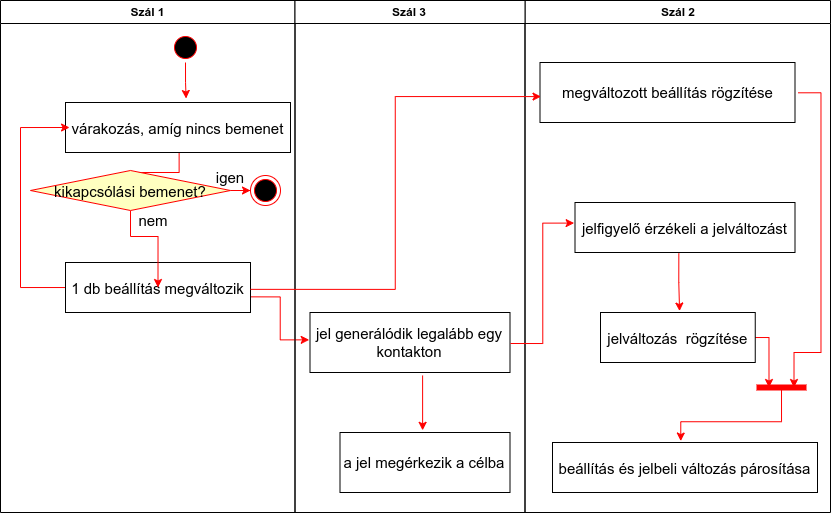

The diagram above was exported from draw.io. Its source (the exported page's mxGraphModel, read from the mxfile embedded in the PNG):
<mxGraphModel dx="1422" dy="708" grid="1" gridSize="10" guides="1" tooltips="1" connect="1" arrows="1" fold="1" page="1" pageScale="1" pageWidth="1169" pageHeight="826" background="none" math="0" shadow="0">
  <root>
    <mxCell id="0" />
    <mxCell id="1" parent="0" />
    <mxCell id="2" value="Szál 1" style="swimlane;whiteSpace=wrap" parent="1" vertex="1">
      <mxGeometry x="150" y="128" width="294.5" height="512" as="geometry" />
    </mxCell>
    <mxCell id="jxMqIC5wOJTsQnlemOUQ-73" value="" style="edgeStyle=orthogonalEdgeStyle;rounded=0;orthogonalLoop=1;jettySize=auto;html=1;strokeColor=#FF0000;entryX=0.536;entryY=-0.08;entryDx=0;entryDy=0;entryPerimeter=0;" edge="1" parent="2" source="5" target="7">
      <mxGeometry relative="1" as="geometry">
        <mxPoint x="225.5" y="52" as="targetPoint" />
      </mxGeometry>
    </mxCell>
    <mxCell id="5" value="" style="ellipse;shape=startState;fillColor=#000000;strokeColor=#ff0000;" parent="2" vertex="1">
      <mxGeometry x="170" y="32" width="30" height="30" as="geometry" />
    </mxCell>
    <mxCell id="jxMqIC5wOJTsQnlemOUQ-64" value="" style="edgeStyle=orthogonalEdgeStyle;rounded=0;orthogonalLoop=1;jettySize=auto;html=1;strokeColor=#FF0000;entryX=0.5;entryY=0;entryDx=0;entryDy=0;exitX=0.505;exitY=0.98;exitDx=0;exitDy=0;exitPerimeter=0;" edge="1" parent="2" source="7" target="jxMqIC5wOJTsQnlemOUQ-66">
      <mxGeometry relative="1" as="geometry">
        <mxPoint x="165.5" y="192" as="sourcePoint" />
      </mxGeometry>
    </mxCell>
    <mxCell id="7" value="várakozás, amíg nincs bemenet" style="fontSize=15;" parent="2" vertex="1">
      <mxGeometry x="65" y="102" width="225" height="50" as="geometry" />
    </mxCell>
    <mxCell id="jxMqIC5wOJTsQnlemOUQ-49" value="" style="edgeStyle=orthogonalEdgeStyle;rounded=0;orthogonalLoop=1;jettySize=auto;html=1;strokeColor=#FF0000;entryX=0.018;entryY=0.5;entryDx=0;entryDy=0;entryPerimeter=0;exitX=0.006;exitY=0.54;exitDx=0;exitDy=0;exitPerimeter=0;" edge="1" parent="2" source="8" target="7">
      <mxGeometry relative="1" as="geometry">
        <mxPoint x="-15" y="265" as="targetPoint" />
        <Array as="points">
          <mxPoint x="66" y="287" />
          <mxPoint x="20" y="287" />
          <mxPoint x="20" y="127" />
        </Array>
      </mxGeometry>
    </mxCell>
    <mxCell id="8" value="1 db beállítás megváltozik" style="fontSize=15;" parent="2" vertex="1">
      <mxGeometry x="65" y="262" width="185" height="50" as="geometry" />
    </mxCell>
    <mxCell id="jxMqIC5wOJTsQnlemOUQ-60" value="" style="ellipse;shape=endState;fillColor=#000000;strokeColor=#ff0000" vertex="1" parent="2">
      <mxGeometry x="250" y="175" width="30" height="30" as="geometry" />
    </mxCell>
    <mxCell id="jxMqIC5wOJTsQnlemOUQ-67" value="" style="edgeStyle=orthogonalEdgeStyle;rounded=0;orthogonalLoop=1;jettySize=auto;html=1;strokeColor=#FF0000;" edge="1" parent="2" source="jxMqIC5wOJTsQnlemOUQ-66" target="8">
      <mxGeometry relative="1" as="geometry" />
    </mxCell>
    <mxCell id="jxMqIC5wOJTsQnlemOUQ-68" style="edgeStyle=orthogonalEdgeStyle;rounded=0;orthogonalLoop=1;jettySize=auto;html=1;entryX=0;entryY=0.5;entryDx=0;entryDy=0;strokeColor=#FF0000;" edge="1" parent="2" source="jxMqIC5wOJTsQnlemOUQ-66" target="jxMqIC5wOJTsQnlemOUQ-60">
      <mxGeometry relative="1" as="geometry" />
    </mxCell>
    <mxCell id="jxMqIC5wOJTsQnlemOUQ-66" value="kikapcsólási bemenet?" style="rhombus;fillColor=#ffffc0;strokeColor=#ff0000;fontSize=15;" vertex="1" parent="2">
      <mxGeometry x="30" y="170" width="200" height="40" as="geometry" />
    </mxCell>
    <mxCell id="jxMqIC5wOJTsQnlemOUQ-69" value="&lt;font style=&quot;font-size: 15px;&quot;&gt;igen&lt;/font&gt;" style="text;html=1;strokeColor=none;fillColor=none;align=center;verticalAlign=middle;whiteSpace=wrap;rounded=0;" vertex="1" parent="2">
      <mxGeometry x="200" y="162" width="60" height="30" as="geometry" />
    </mxCell>
    <mxCell id="jxMqIC5wOJTsQnlemOUQ-70" value="&lt;font style=&quot;font-size: 15px;&quot;&gt;nem&lt;/font&gt;" style="text;html=1;strokeColor=none;fillColor=none;align=center;verticalAlign=middle;whiteSpace=wrap;rounded=0;" vertex="1" parent="2">
      <mxGeometry x="122.75" y="205" width="60" height="30" as="geometry" />
    </mxCell>
    <mxCell id="3" value="Szál 2" style="swimlane;whiteSpace=wrap" parent="1" vertex="1">
      <mxGeometry x="674.5" y="128" width="305.5" height="512" as="geometry" />
    </mxCell>
    <mxCell id="14" value="" style="edgeStyle=elbowEdgeStyle;elbow=horizontal;verticalAlign=bottom;endArrow=open;endSize=8;strokeColor=#FF0000;endFill=1;rounded=0" parent="3" target="15" edge="1">
      <mxGeometry x="40" y="20" as="geometry">
        <mxPoint x="55" y="90" as="targetPoint" />
        <mxPoint x="75" y="70" as="sourcePoint" />
      </mxGeometry>
    </mxCell>
    <mxCell id="17" value="" style="endArrow=open;strokeColor=#FF0000;endFill=1;rounded=0" parent="3" target="16" edge="1">
      <mxGeometry relative="1" as="geometry">
        <mxPoint x="75" y="160" as="sourcePoint" />
      </mxGeometry>
    </mxCell>
    <mxCell id="24" value="" style="endArrow=open;strokeColor=#FF0000;endFill=1;rounded=0" parent="3" target="21" edge="1">
      <mxGeometry relative="1" as="geometry">
        <mxPoint x="130" y="245" as="sourcePoint" />
      </mxGeometry>
    </mxCell>
    <mxCell id="jxMqIC5wOJTsQnlemOUQ-115" value="" style="edgeStyle=orthogonalEdgeStyle;rounded=0;orthogonalLoop=1;jettySize=auto;html=1;strokeColor=#FF0000;fontSize=15;exitX=0.472;exitY=1.019;exitDx=0;exitDy=0;exitPerimeter=0;entryX=0.511;entryY=-0.029;entryDx=0;entryDy=0;entryPerimeter=0;" edge="1" parent="3" source="10" target="jxMqIC5wOJTsQnlemOUQ-92">
      <mxGeometry relative="1" as="geometry" />
    </mxCell>
    <mxCell id="10" value="jelfigyelő érzékeli a jelváltozást" style="fontSize=15;" parent="3" vertex="1">
      <mxGeometry x="50" y="202" width="220" height="50" as="geometry" />
    </mxCell>
    <mxCell id="jxMqIC5wOJTsQnlemOUQ-117" value="" style="edgeStyle=orthogonalEdgeStyle;rounded=0;orthogonalLoop=1;jettySize=auto;html=1;strokeColor=#FF0000;fontSize=15;entryX=0.25;entryY=0.5;entryDx=0;entryDy=0;entryPerimeter=0;exitX=1.012;exitY=0.505;exitDx=0;exitDy=0;exitPerimeter=0;" edge="1" parent="3" source="jxMqIC5wOJTsQnlemOUQ-97" target="jxMqIC5wOJTsQnlemOUQ-99">
      <mxGeometry relative="1" as="geometry">
        <mxPoint x="385" y="92" as="targetPoint" />
        <Array as="points">
          <mxPoint x="296" y="92" />
          <mxPoint x="296" y="352" />
          <mxPoint x="269" y="352" />
        </Array>
      </mxGeometry>
    </mxCell>
    <mxCell id="jxMqIC5wOJTsQnlemOUQ-97" value="&lt;font style=&quot;font-size: 15px;&quot;&gt;megváltozott beállítás rögzítése&lt;/font&gt;" style="whiteSpace=wrap;html=1;" vertex="1" parent="3">
      <mxGeometry x="15" y="62" width="255" height="60" as="geometry" />
    </mxCell>
    <mxCell id="jxMqIC5wOJTsQnlemOUQ-116" value="" style="edgeStyle=orthogonalEdgeStyle;rounded=0;orthogonalLoop=1;jettySize=auto;html=1;strokeColor=#FF0000;fontSize=15;entryX=0.75;entryY=0.5;entryDx=0;entryDy=0;entryPerimeter=0;" edge="1" parent="3" source="jxMqIC5wOJTsQnlemOUQ-92" target="jxMqIC5wOJTsQnlemOUQ-99">
      <mxGeometry relative="1" as="geometry">
        <Array as="points">
          <mxPoint x="244" y="337" />
        </Array>
      </mxGeometry>
    </mxCell>
    <mxCell id="jxMqIC5wOJTsQnlemOUQ-92" value="jelváltozás  rögzítése" style="fontSize=15;" vertex="1" parent="3">
      <mxGeometry x="75.5" y="312" width="154.75" height="50" as="geometry" />
    </mxCell>
    <mxCell id="jxMqIC5wOJTsQnlemOUQ-94" value="beállítás és jelbeli változás párosítása" style="fontSize=15;" vertex="1" parent="3">
      <mxGeometry x="27.5" y="442" width="265" height="50" as="geometry" />
    </mxCell>
    <mxCell id="jxMqIC5wOJTsQnlemOUQ-118" value="" style="edgeStyle=orthogonalEdgeStyle;rounded=0;orthogonalLoop=1;jettySize=auto;html=1;strokeColor=#FF0000;fontSize=15;entryX=0.484;entryY=-0.029;entryDx=0;entryDy=0;entryPerimeter=0;" edge="1" parent="3" source="jxMqIC5wOJTsQnlemOUQ-99" target="jxMqIC5wOJTsQnlemOUQ-94">
      <mxGeometry relative="1" as="geometry">
        <mxPoint x="256.5" y="502" as="targetPoint" />
      </mxGeometry>
    </mxCell>
    <mxCell id="jxMqIC5wOJTsQnlemOUQ-99" value="" style="shape=line;strokeWidth=6;strokeColor=#ff0000;rotation=90;direction=south;" vertex="1" parent="3">
      <mxGeometry x="243" y="362" width="27" height="50" as="geometry" />
    </mxCell>
    <mxCell id="jxMqIC5wOJTsQnlemOUQ-51" value="" style="edgeStyle=orthogonalEdgeStyle;rounded=0;orthogonalLoop=1;jettySize=auto;html=1;strokeColor=#FF0000;entryX=-0.004;entryY=0.456;entryDx=0;entryDy=0;entryPerimeter=0;exitX=1.004;exitY=0.687;exitDx=0;exitDy=0;exitPerimeter=0;" edge="1" parent="1" source="8" target="jxMqIC5wOJTsQnlemOUQ-108">
      <mxGeometry relative="1" as="geometry">
        <mxPoint x="400" y="410" as="sourcePoint" />
        <mxPoint x="485.59400000000005" y="393.4000000000001" as="targetPoint" />
      </mxGeometry>
    </mxCell>
    <mxCell id="jxMqIC5wOJTsQnlemOUQ-89" value="Szál 3" style="swimlane;whiteSpace=wrap" vertex="1" parent="1">
      <mxGeometry x="444.5" y="128" width="230" height="512" as="geometry" />
    </mxCell>
    <mxCell id="jxMqIC5wOJTsQnlemOUQ-91" value="" style="endArrow=open;strokeColor=#FF0000;endFill=1;rounded=0" edge="1" parent="jxMqIC5wOJTsQnlemOUQ-89">
      <mxGeometry relative="1" as="geometry">
        <mxPoint x="75" y="160" as="sourcePoint" />
      </mxGeometry>
    </mxCell>
    <mxCell id="jxMqIC5wOJTsQnlemOUQ-93" value="" style="endArrow=open;strokeColor=#FF0000;endFill=1;rounded=0" edge="1" parent="jxMqIC5wOJTsQnlemOUQ-89">
      <mxGeometry relative="1" as="geometry">
        <mxPoint x="130" y="245" as="sourcePoint" />
      </mxGeometry>
    </mxCell>
    <mxCell id="jxMqIC5wOJTsQnlemOUQ-110" value="" style="edgeStyle=orthogonalEdgeStyle;rounded=0;orthogonalLoop=1;jettySize=auto;html=1;strokeColor=#FF0000;fontSize=15;entryX=0.486;entryY=-0.036;entryDx=0;entryDy=0;entryPerimeter=0;exitX=0.563;exitY=1.049;exitDx=0;exitDy=0;exitPerimeter=0;" edge="1" parent="jxMqIC5wOJTsQnlemOUQ-89" source="jxMqIC5wOJTsQnlemOUQ-108" target="jxMqIC5wOJTsQnlemOUQ-46">
      <mxGeometry relative="1" as="geometry">
        <mxPoint x="115" y="378" as="targetPoint" />
      </mxGeometry>
    </mxCell>
    <mxCell id="jxMqIC5wOJTsQnlemOUQ-108" value="jel generálódik legalább egy kontakton" style="rounded=0;whiteSpace=wrap;html=1;fontSize=15;" vertex="1" parent="jxMqIC5wOJTsQnlemOUQ-89">
      <mxGeometry x="15" y="312" width="200" height="60" as="geometry" />
    </mxCell>
    <mxCell id="jxMqIC5wOJTsQnlemOUQ-46" value="&lt;font style=&quot;font-size: 15px;&quot;&gt;a jel megérkezik a célba&lt;/font&gt;" style="whiteSpace=wrap;html=1;fillColor=rgb(255, 255, 255);strokeColor=rgb(0, 0, 0);fontColor=rgb(0, 0, 0);" vertex="1" parent="jxMqIC5wOJTsQnlemOUQ-89">
      <mxGeometry x="45" y="432" width="170" height="60" as="geometry" />
    </mxCell>
    <mxCell id="jxMqIC5wOJTsQnlemOUQ-111" value="" style="edgeStyle=orthogonalEdgeStyle;rounded=0;orthogonalLoop=1;jettySize=auto;html=1;strokeColor=#FF0000;fontSize=15;entryX=0.004;entryY=0.568;entryDx=0;entryDy=0;entryPerimeter=0;exitX=1;exitY=0.537;exitDx=0;exitDy=0;exitPerimeter=0;" edge="1" parent="1" source="8" target="jxMqIC5wOJTsQnlemOUQ-97">
      <mxGeometry relative="1" as="geometry">
        <mxPoint x="480" y="393" as="targetPoint" />
      </mxGeometry>
    </mxCell>
    <mxCell id="jxMqIC5wOJTsQnlemOUQ-114" value="" style="edgeStyle=orthogonalEdgeStyle;rounded=0;orthogonalLoop=1;jettySize=auto;html=1;strokeColor=#FF0000;fontSize=15;entryX=-0.004;entryY=0.412;entryDx=0;entryDy=0;entryPerimeter=0;" edge="1" parent="1" target="10">
      <mxGeometry relative="1" as="geometry">
        <mxPoint x="660" y="471" as="sourcePoint" />
        <mxPoint x="710" y="470" as="targetPoint" />
      </mxGeometry>
    </mxCell>
  </root>
</mxGraphModel>